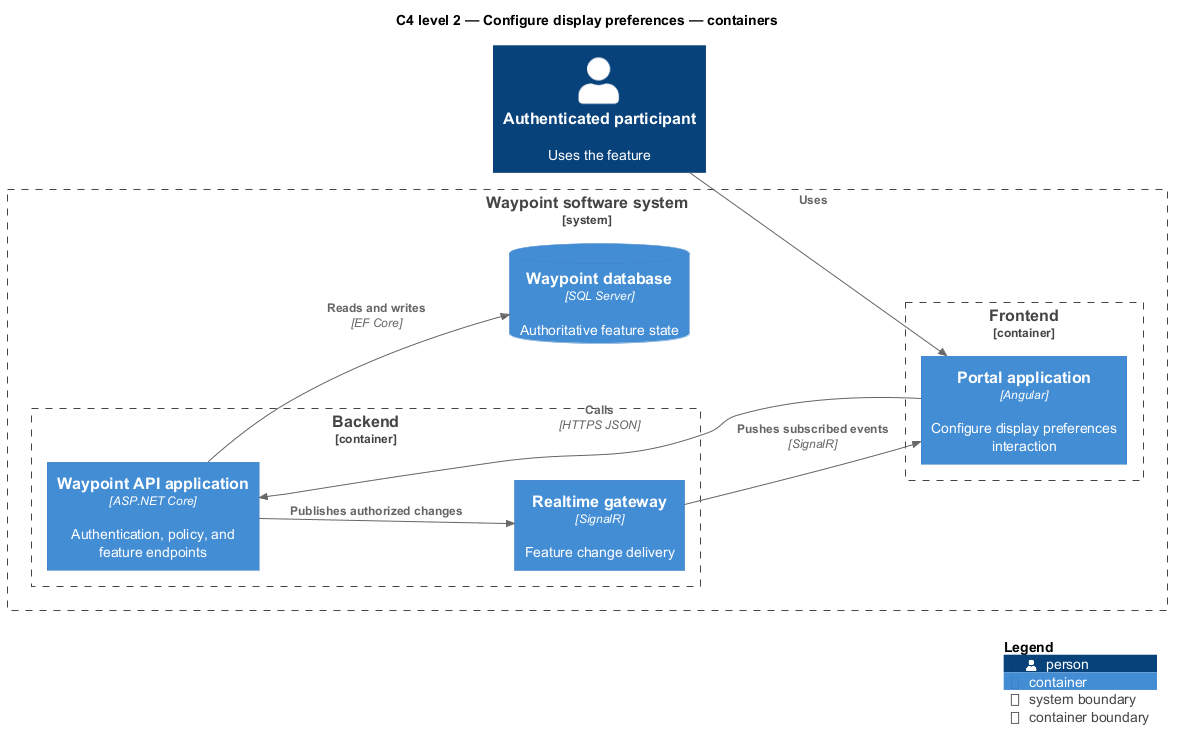

The diagram above was rendered by PlantUML. Its source (embedded in the PNG):
@startuml
!include <C4/C4_Component>
LAYOUT_LEFT_RIGHT()
title C4 level 2 — Configure display preferences — containers
Person(primary, "Authenticated participant", "Uses the feature")
System_Boundary(waypoint, "Waypoint software system") {
  Container_Boundary(frontend, "Frontend") {
    Container(app1, "Portal application", "Angular", "Configure display preferences interaction")
  }
  Container_Boundary(backend, "Backend") {
    Container(api, "Waypoint API application", "ASP.NET Core", "Authentication, policy, and feature endpoints")
    Container(realtime, "Realtime gateway", "SignalR", "Feature change delivery")
  }
  ContainerDb(db, "Waypoint database", "SQL Server", "Authoritative feature state")
}
Rel(primary, app1, "Uses")
Rel(app1, api, "Calls", "HTTPS JSON")
Rel(api, db, "Reads and writes", "EF Core")
Rel(api, realtime, "Publishes authorized changes")
Rel(realtime, app1, "Pushes subscribed events", "SignalR")
SHOW_LEGEND()
@enduml